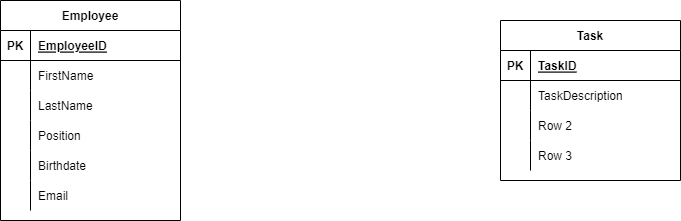

The diagram above was exported from draw.io. Its source (the exported page's mxGraphModel, read from the mxfile embedded in the PNG):
<mxGraphModel dx="1422" dy="754" grid="1" gridSize="10" guides="1" tooltips="1" connect="1" arrows="1" fold="1" page="1" pageScale="1" pageWidth="850" pageHeight="1100" math="0" shadow="0">
  <root>
    <mxCell id="0" />
    <mxCell id="1" parent="0" />
    <mxCell id="6x8brkGifi2LqxYsZ1cV-1" value="Employee" style="shape=table;startSize=30;container=1;collapsible=1;childLayout=tableLayout;fixedRows=1;rowLines=0;fontStyle=1;align=center;resizeLast=1;" parent="1" vertex="1">
      <mxGeometry x="80" y="140" width="180" height="220" as="geometry" />
    </mxCell>
    <mxCell id="6x8brkGifi2LqxYsZ1cV-2" value="" style="shape=tableRow;horizontal=0;startSize=0;swimlaneHead=0;swimlaneBody=0;fillColor=none;collapsible=0;dropTarget=0;points=[[0,0.5],[1,0.5]];portConstraint=eastwest;top=0;left=0;right=0;bottom=1;" parent="6x8brkGifi2LqxYsZ1cV-1" vertex="1">
      <mxGeometry y="30" width="180" height="30" as="geometry" />
    </mxCell>
    <mxCell id="6x8brkGifi2LqxYsZ1cV-3" value="PK" style="shape=partialRectangle;connectable=0;fillColor=none;top=0;left=0;bottom=0;right=0;fontStyle=1;overflow=hidden;" parent="6x8brkGifi2LqxYsZ1cV-2" vertex="1">
      <mxGeometry width="30" height="30" as="geometry">
        <mxRectangle width="30" height="30" as="alternateBounds" />
      </mxGeometry>
    </mxCell>
    <mxCell id="6x8brkGifi2LqxYsZ1cV-4" value="EmployeeID" style="shape=partialRectangle;connectable=0;fillColor=none;top=0;left=0;bottom=0;right=0;align=left;spacingLeft=6;fontStyle=5;overflow=hidden;" parent="6x8brkGifi2LqxYsZ1cV-2" vertex="1">
      <mxGeometry x="30" width="150" height="30" as="geometry">
        <mxRectangle width="150" height="30" as="alternateBounds" />
      </mxGeometry>
    </mxCell>
    <mxCell id="6x8brkGifi2LqxYsZ1cV-5" value="" style="shape=tableRow;horizontal=0;startSize=0;swimlaneHead=0;swimlaneBody=0;fillColor=none;collapsible=0;dropTarget=0;points=[[0,0.5],[1,0.5]];portConstraint=eastwest;top=0;left=0;right=0;bottom=0;" parent="6x8brkGifi2LqxYsZ1cV-1" vertex="1">
      <mxGeometry y="60" width="180" height="30" as="geometry" />
    </mxCell>
    <mxCell id="6x8brkGifi2LqxYsZ1cV-6" value="" style="shape=partialRectangle;connectable=0;fillColor=none;top=0;left=0;bottom=0;right=0;editable=1;overflow=hidden;" parent="6x8brkGifi2LqxYsZ1cV-5" vertex="1">
      <mxGeometry width="30" height="30" as="geometry">
        <mxRectangle width="30" height="30" as="alternateBounds" />
      </mxGeometry>
    </mxCell>
    <mxCell id="6x8brkGifi2LqxYsZ1cV-7" value="FirstName" style="shape=partialRectangle;connectable=0;fillColor=none;top=0;left=0;bottom=0;right=0;align=left;spacingLeft=6;overflow=hidden;" parent="6x8brkGifi2LqxYsZ1cV-5" vertex="1">
      <mxGeometry x="30" width="150" height="30" as="geometry">
        <mxRectangle width="150" height="30" as="alternateBounds" />
      </mxGeometry>
    </mxCell>
    <mxCell id="6x8brkGifi2LqxYsZ1cV-8" value="" style="shape=tableRow;horizontal=0;startSize=0;swimlaneHead=0;swimlaneBody=0;fillColor=none;collapsible=0;dropTarget=0;points=[[0,0.5],[1,0.5]];portConstraint=eastwest;top=0;left=0;right=0;bottom=0;" parent="6x8brkGifi2LqxYsZ1cV-1" vertex="1">
      <mxGeometry y="90" width="180" height="30" as="geometry" />
    </mxCell>
    <mxCell id="6x8brkGifi2LqxYsZ1cV-9" value="" style="shape=partialRectangle;connectable=0;fillColor=none;top=0;left=0;bottom=0;right=0;editable=1;overflow=hidden;" parent="6x8brkGifi2LqxYsZ1cV-8" vertex="1">
      <mxGeometry width="30" height="30" as="geometry">
        <mxRectangle width="30" height="30" as="alternateBounds" />
      </mxGeometry>
    </mxCell>
    <mxCell id="6x8brkGifi2LqxYsZ1cV-10" value="LastName" style="shape=partialRectangle;connectable=0;fillColor=none;top=0;left=0;bottom=0;right=0;align=left;spacingLeft=6;overflow=hidden;" parent="6x8brkGifi2LqxYsZ1cV-8" vertex="1">
      <mxGeometry x="30" width="150" height="30" as="geometry">
        <mxRectangle width="150" height="30" as="alternateBounds" />
      </mxGeometry>
    </mxCell>
    <mxCell id="6x8brkGifi2LqxYsZ1cV-11" value="" style="shape=tableRow;horizontal=0;startSize=0;swimlaneHead=0;swimlaneBody=0;fillColor=none;collapsible=0;dropTarget=0;points=[[0,0.5],[1,0.5]];portConstraint=eastwest;top=0;left=0;right=0;bottom=0;" parent="6x8brkGifi2LqxYsZ1cV-1" vertex="1">
      <mxGeometry y="120" width="180" height="30" as="geometry" />
    </mxCell>
    <mxCell id="6x8brkGifi2LqxYsZ1cV-12" value="" style="shape=partialRectangle;connectable=0;fillColor=none;top=0;left=0;bottom=0;right=0;editable=1;overflow=hidden;" parent="6x8brkGifi2LqxYsZ1cV-11" vertex="1">
      <mxGeometry width="30" height="30" as="geometry">
        <mxRectangle width="30" height="30" as="alternateBounds" />
      </mxGeometry>
    </mxCell>
    <mxCell id="6x8brkGifi2LqxYsZ1cV-13" value="Position" style="shape=partialRectangle;connectable=0;fillColor=none;top=0;left=0;bottom=0;right=0;align=left;spacingLeft=6;overflow=hidden;" parent="6x8brkGifi2LqxYsZ1cV-11" vertex="1">
      <mxGeometry x="30" width="150" height="30" as="geometry">
        <mxRectangle width="150" height="30" as="alternateBounds" />
      </mxGeometry>
    </mxCell>
    <mxCell id="6x8brkGifi2LqxYsZ1cV-27" value="" style="shape=tableRow;horizontal=0;startSize=0;swimlaneHead=0;swimlaneBody=0;fillColor=none;collapsible=0;dropTarget=0;points=[[0,0.5],[1,0.5]];portConstraint=eastwest;top=0;left=0;right=0;bottom=0;" parent="6x8brkGifi2LqxYsZ1cV-1" vertex="1">
      <mxGeometry y="150" width="180" height="30" as="geometry" />
    </mxCell>
    <mxCell id="6x8brkGifi2LqxYsZ1cV-28" value="" style="shape=partialRectangle;connectable=0;fillColor=none;top=0;left=0;bottom=0;right=0;editable=1;overflow=hidden;" parent="6x8brkGifi2LqxYsZ1cV-27" vertex="1">
      <mxGeometry width="30" height="30" as="geometry">
        <mxRectangle width="30" height="30" as="alternateBounds" />
      </mxGeometry>
    </mxCell>
    <mxCell id="6x8brkGifi2LqxYsZ1cV-29" value="Birthdate" style="shape=partialRectangle;connectable=0;fillColor=none;top=0;left=0;bottom=0;right=0;align=left;spacingLeft=6;overflow=hidden;" parent="6x8brkGifi2LqxYsZ1cV-27" vertex="1">
      <mxGeometry x="30" width="150" height="30" as="geometry">
        <mxRectangle width="150" height="30" as="alternateBounds" />
      </mxGeometry>
    </mxCell>
    <mxCell id="6x8brkGifi2LqxYsZ1cV-30" value="" style="shape=tableRow;horizontal=0;startSize=0;swimlaneHead=0;swimlaneBody=0;fillColor=none;collapsible=0;dropTarget=0;points=[[0,0.5],[1,0.5]];portConstraint=eastwest;top=0;left=0;right=0;bottom=0;" parent="6x8brkGifi2LqxYsZ1cV-1" vertex="1">
      <mxGeometry y="180" width="180" height="30" as="geometry" />
    </mxCell>
    <mxCell id="6x8brkGifi2LqxYsZ1cV-31" value="" style="shape=partialRectangle;connectable=0;fillColor=none;top=0;left=0;bottom=0;right=0;editable=1;overflow=hidden;" parent="6x8brkGifi2LqxYsZ1cV-30" vertex="1">
      <mxGeometry width="30" height="30" as="geometry">
        <mxRectangle width="30" height="30" as="alternateBounds" />
      </mxGeometry>
    </mxCell>
    <mxCell id="6x8brkGifi2LqxYsZ1cV-32" value="Email" style="shape=partialRectangle;connectable=0;fillColor=none;top=0;left=0;bottom=0;right=0;align=left;spacingLeft=6;overflow=hidden;" parent="6x8brkGifi2LqxYsZ1cV-30" vertex="1">
      <mxGeometry x="30" width="150" height="30" as="geometry">
        <mxRectangle width="150" height="30" as="alternateBounds" />
      </mxGeometry>
    </mxCell>
    <mxCell id="6x8brkGifi2LqxYsZ1cV-14" value="Task" style="shape=table;startSize=30;container=1;collapsible=1;childLayout=tableLayout;fixedRows=1;rowLines=0;fontStyle=1;align=center;resizeLast=1;" parent="1" vertex="1">
      <mxGeometry x="580" y="160" width="180" height="160" as="geometry" />
    </mxCell>
    <mxCell id="6x8brkGifi2LqxYsZ1cV-15" value="" style="shape=tableRow;horizontal=0;startSize=0;swimlaneHead=0;swimlaneBody=0;fillColor=none;collapsible=0;dropTarget=0;points=[[0,0.5],[1,0.5]];portConstraint=eastwest;top=0;left=0;right=0;bottom=1;" parent="6x8brkGifi2LqxYsZ1cV-14" vertex="1">
      <mxGeometry y="30" width="180" height="30" as="geometry" />
    </mxCell>
    <mxCell id="6x8brkGifi2LqxYsZ1cV-16" value="PK" style="shape=partialRectangle;connectable=0;fillColor=none;top=0;left=0;bottom=0;right=0;fontStyle=1;overflow=hidden;" parent="6x8brkGifi2LqxYsZ1cV-15" vertex="1">
      <mxGeometry width="30" height="30" as="geometry">
        <mxRectangle width="30" height="30" as="alternateBounds" />
      </mxGeometry>
    </mxCell>
    <mxCell id="6x8brkGifi2LqxYsZ1cV-17" value="TaskID" style="shape=partialRectangle;connectable=0;fillColor=none;top=0;left=0;bottom=0;right=0;align=left;spacingLeft=6;fontStyle=5;overflow=hidden;" parent="6x8brkGifi2LqxYsZ1cV-15" vertex="1">
      <mxGeometry x="30" width="150" height="30" as="geometry">
        <mxRectangle width="150" height="30" as="alternateBounds" />
      </mxGeometry>
    </mxCell>
    <mxCell id="6x8brkGifi2LqxYsZ1cV-18" value="" style="shape=tableRow;horizontal=0;startSize=0;swimlaneHead=0;swimlaneBody=0;fillColor=none;collapsible=0;dropTarget=0;points=[[0,0.5],[1,0.5]];portConstraint=eastwest;top=0;left=0;right=0;bottom=0;" parent="6x8brkGifi2LqxYsZ1cV-14" vertex="1">
      <mxGeometry y="60" width="180" height="30" as="geometry" />
    </mxCell>
    <mxCell id="6x8brkGifi2LqxYsZ1cV-19" value="" style="shape=partialRectangle;connectable=0;fillColor=none;top=0;left=0;bottom=0;right=0;editable=1;overflow=hidden;" parent="6x8brkGifi2LqxYsZ1cV-18" vertex="1">
      <mxGeometry width="30" height="30" as="geometry">
        <mxRectangle width="30" height="30" as="alternateBounds" />
      </mxGeometry>
    </mxCell>
    <mxCell id="6x8brkGifi2LqxYsZ1cV-20" value="TaskDescription" style="shape=partialRectangle;connectable=0;fillColor=none;top=0;left=0;bottom=0;right=0;align=left;spacingLeft=6;overflow=hidden;" parent="6x8brkGifi2LqxYsZ1cV-18" vertex="1">
      <mxGeometry x="30" width="150" height="30" as="geometry">
        <mxRectangle width="150" height="30" as="alternateBounds" />
      </mxGeometry>
    </mxCell>
    <mxCell id="6x8brkGifi2LqxYsZ1cV-21" value="" style="shape=tableRow;horizontal=0;startSize=0;swimlaneHead=0;swimlaneBody=0;fillColor=none;collapsible=0;dropTarget=0;points=[[0,0.5],[1,0.5]];portConstraint=eastwest;top=0;left=0;right=0;bottom=0;" parent="6x8brkGifi2LqxYsZ1cV-14" vertex="1">
      <mxGeometry y="90" width="180" height="30" as="geometry" />
    </mxCell>
    <mxCell id="6x8brkGifi2LqxYsZ1cV-22" value="" style="shape=partialRectangle;connectable=0;fillColor=none;top=0;left=0;bottom=0;right=0;editable=1;overflow=hidden;" parent="6x8brkGifi2LqxYsZ1cV-21" vertex="1">
      <mxGeometry width="30" height="30" as="geometry">
        <mxRectangle width="30" height="30" as="alternateBounds" />
      </mxGeometry>
    </mxCell>
    <mxCell id="6x8brkGifi2LqxYsZ1cV-23" value="Row 2" style="shape=partialRectangle;connectable=0;fillColor=none;top=0;left=0;bottom=0;right=0;align=left;spacingLeft=6;overflow=hidden;" parent="6x8brkGifi2LqxYsZ1cV-21" vertex="1">
      <mxGeometry x="30" width="150" height="30" as="geometry">
        <mxRectangle width="150" height="30" as="alternateBounds" />
      </mxGeometry>
    </mxCell>
    <mxCell id="6x8brkGifi2LqxYsZ1cV-24" value="" style="shape=tableRow;horizontal=0;startSize=0;swimlaneHead=0;swimlaneBody=0;fillColor=none;collapsible=0;dropTarget=0;points=[[0,0.5],[1,0.5]];portConstraint=eastwest;top=0;left=0;right=0;bottom=0;" parent="6x8brkGifi2LqxYsZ1cV-14" vertex="1">
      <mxGeometry y="120" width="180" height="30" as="geometry" />
    </mxCell>
    <mxCell id="6x8brkGifi2LqxYsZ1cV-25" value="" style="shape=partialRectangle;connectable=0;fillColor=none;top=0;left=0;bottom=0;right=0;editable=1;overflow=hidden;" parent="6x8brkGifi2LqxYsZ1cV-24" vertex="1">
      <mxGeometry width="30" height="30" as="geometry">
        <mxRectangle width="30" height="30" as="alternateBounds" />
      </mxGeometry>
    </mxCell>
    <mxCell id="6x8brkGifi2LqxYsZ1cV-26" value="Row 3" style="shape=partialRectangle;connectable=0;fillColor=none;top=0;left=0;bottom=0;right=0;align=left;spacingLeft=6;overflow=hidden;" parent="6x8brkGifi2LqxYsZ1cV-24" vertex="1">
      <mxGeometry x="30" width="150" height="30" as="geometry">
        <mxRectangle width="150" height="30" as="alternateBounds" />
      </mxGeometry>
    </mxCell>
  </root>
</mxGraphModel>